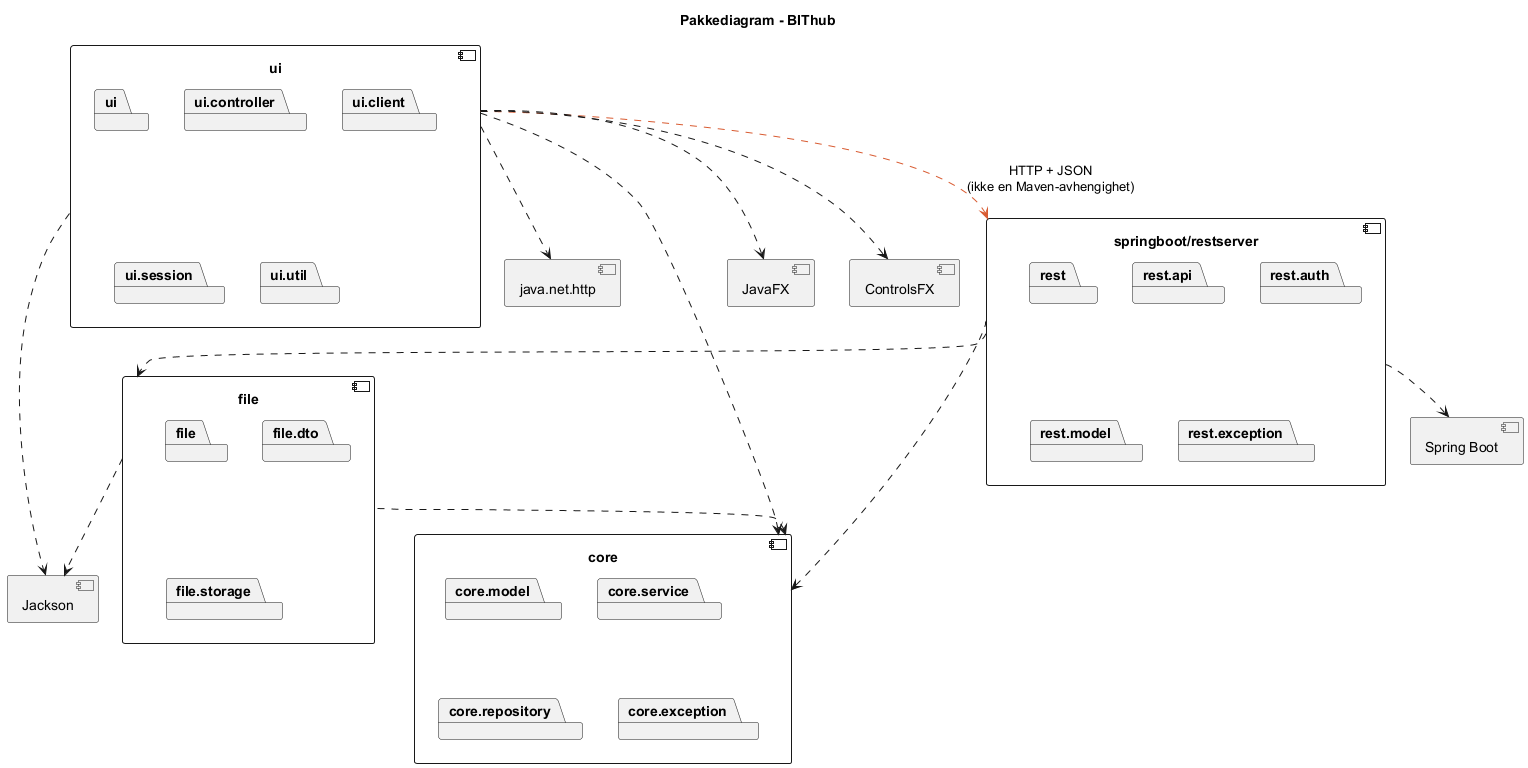

The diagram above was rendered by PlantUML. Its source (embedded in the PNG):
@startuml pakkeDiagram
set separator none

title Pakkediagram - BIThub

component "ui" as uiModul {
    package ui
    package ui.controller
    package ui.client
    package ui.session
    package ui.util
}

component "springboot/restserver" as restModul {
    package rest
    package rest.api
    package rest.auth
    package rest.model
    package rest.exception
}

component "file" as fileModul {
    package file
    package file.dto
    package file.storage
}

component "core" as coreModul {
    package core.model
    package core.service
    package core.repository
    package core.exception
}

component "JavaFX" as javafx
component "ControlsFX" as controlsfx
component "java.net.http" as httpClient
component "Jackson" as jackson
component "Spring Boot" as springboot

uiModul .right[#D85A30].> restModul : HTTP + JSON\n(ikke en Maven-avhengighet)
uiModul ..> coreModul
restModul ..> fileModul
restModul ..> coreModul
fileModul ..> coreModul

uiModul ..> javafx
uiModul ..> controlsfx
uiModul ..> httpClient
uiModul ..> jackson
fileModul ..> jackson
restModul ..> springboot
@enduml